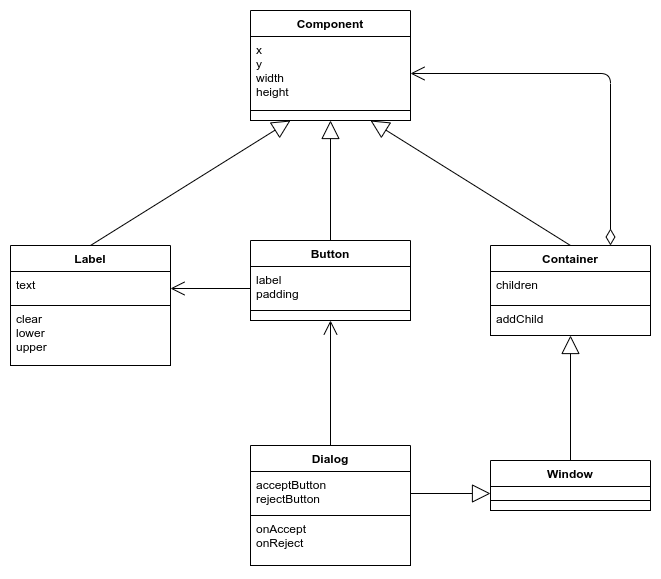

The diagram above was exported from draw.io. Its source (the exported page's mxGraphModel, read from the mxfile embedded in the PNG):
<mxGraphModel dx="1090" dy="764" grid="1" gridSize="10" guides="1" tooltips="1" connect="1" arrows="1" fold="1" page="1" pageScale="1" pageWidth="827" pageHeight="1169" background="#FFFFFF" math="0" shadow="0">
  <root>
    <mxCell id="0" />
    <mxCell id="1" parent="0" />
    <mxCell id="35" value="Container" style="swimlane;fontStyle=1;align=center;verticalAlign=top;childLayout=stackLayout;horizontal=1;startSize=26;horizontalStack=0;resizeParent=1;resizeParentMax=0;resizeLast=0;collapsible=1;marginBottom=0;fontColor=#000000;strokeColor=#000000;fillColor=#FFFFFF;" parent="1" vertex="1">
      <mxGeometry x="520" y="275" width="160" height="90" as="geometry" />
    </mxCell>
    <mxCell id="36" value="children" style="text;strokeColor=#000000;fillColor=#FFFFFF;align=left;verticalAlign=top;spacingLeft=4;spacingRight=4;overflow=hidden;rotatable=0;points=[[0,0.5],[1,0.5]];portConstraint=eastwest;fontColor=#000000;" parent="35" vertex="1">
      <mxGeometry y="26" width="160" height="34" as="geometry" />
    </mxCell>
    <mxCell id="38" value="addChild" style="text;strokeColor=#000000;fillColor=#FFFFFF;align=left;verticalAlign=top;spacingLeft=4;spacingRight=4;overflow=hidden;rotatable=0;points=[[0,0.5],[1,0.5]];portConstraint=eastwest;fontColor=#000000;" parent="35" vertex="1">
      <mxGeometry y="60" width="160" height="30" as="geometry" />
    </mxCell>
    <mxCell id="50" value="" style="endArrow=open;html=1;endSize=12;startArrow=diamondThin;startSize=14;startFill=0;edgeStyle=orthogonalEdgeStyle;align=left;verticalAlign=bottom;fontColor=#000000;strokeColor=#000000;exitX=0.75;exitY=0;exitDx=0;exitDy=0;entryX=1;entryY=0.5;entryDx=0;entryDy=0;" parent="1" edge="1" target="88" source="35">
      <mxGeometry x="-1" y="3" relative="1" as="geometry">
        <mxPoint x="680" y="640" as="sourcePoint" />
        <mxPoint x="270" y="440" as="targetPoint" />
      </mxGeometry>
    </mxCell>
    <mxCell id="56" value="Dialog" style="swimlane;fontStyle=1;align=center;verticalAlign=top;childLayout=stackLayout;horizontal=1;startSize=26;horizontalStack=0;resizeParent=1;resizeParentMax=0;resizeLast=0;collapsible=1;marginBottom=0;fontColor=#000000;strokeColor=#000000;fillColor=#FFFFFF;" parent="1" vertex="1">
      <mxGeometry x="280" y="475" width="160" height="120" as="geometry" />
    </mxCell>
    <mxCell id="57" value="acceptButton&#10;rejectButton" style="text;strokeColor=#000000;fillColor=#FFFFFF;align=left;verticalAlign=top;spacingLeft=4;spacingRight=4;overflow=hidden;rotatable=0;points=[[0,0.5],[1,0.5]];portConstraint=eastwest;fontColor=#000000;" parent="56" vertex="1">
      <mxGeometry y="26" width="160" height="44" as="geometry" />
    </mxCell>
    <mxCell id="59" value="onAccept&#10;onReject" style="text;strokeColor=#000000;fillColor=#FFFFFF;align=left;verticalAlign=top;spacingLeft=4;spacingRight=4;overflow=hidden;rotatable=0;points=[[0,0.5],[1,0.5]];portConstraint=eastwest;fontColor=#000000;" parent="56" vertex="1">
      <mxGeometry y="70" width="160" height="50" as="geometry" />
    </mxCell>
    <mxCell id="60" value="Label" style="swimlane;fontStyle=1;align=center;verticalAlign=top;childLayout=stackLayout;horizontal=1;startSize=26;horizontalStack=0;resizeParent=1;resizeParentMax=0;resizeLast=0;collapsible=1;marginBottom=0;fontColor=#000000;strokeColor=#000000;fillColor=#FFFFFF;" parent="1" vertex="1">
      <mxGeometry x="40" y="275" width="160" height="120" as="geometry" />
    </mxCell>
    <mxCell id="61" value="text" style="text;strokeColor=#000000;fillColor=#FFFFFF;align=left;verticalAlign=top;spacingLeft=4;spacingRight=4;overflow=hidden;rotatable=0;points=[[0,0.5],[1,0.5]];portConstraint=eastwest;fontColor=#000000;" parent="60" vertex="1">
      <mxGeometry y="26" width="160" height="34" as="geometry" />
    </mxCell>
    <mxCell id="63" value="clear&#10;lower&#10;upper" style="text;strokeColor=#000000;fillColor=#FFFFFF;align=left;verticalAlign=top;spacingLeft=4;spacingRight=4;overflow=hidden;rotatable=0;points=[[0,0.5],[1,0.5]];portConstraint=eastwest;fontColor=#000000;" parent="60" vertex="1">
      <mxGeometry y="60" width="160" height="60" as="geometry" />
    </mxCell>
    <mxCell id="64" value="Window" style="swimlane;fontStyle=1;align=center;verticalAlign=top;childLayout=stackLayout;horizontal=1;startSize=26;horizontalStack=0;resizeParent=1;resizeParentMax=0;resizeLast=0;collapsible=1;marginBottom=0;fontColor=#000000;strokeColor=#000000;fillColor=#FFFFFF;" parent="1" vertex="1">
      <mxGeometry x="520" y="490" width="160" height="50" as="geometry" />
    </mxCell>
    <mxCell id="65" value="" style="text;strokeColor=#000000;fillColor=#FFFFFF;align=left;verticalAlign=top;spacingLeft=4;spacingRight=4;overflow=hidden;rotatable=0;points=[[0,0.5],[1,0.5]];portConstraint=eastwest;fontColor=#000000;" parent="64" vertex="1">
      <mxGeometry y="26" width="160" height="14" as="geometry" />
    </mxCell>
    <mxCell id="67" value="" style="text;strokeColor=#000000;fillColor=#FFFFFF;align=left;verticalAlign=top;spacingLeft=4;spacingRight=4;overflow=hidden;rotatable=0;points=[[0,0.5],[1,0.5]];portConstraint=eastwest;fontColor=#000000;" parent="64" vertex="1">
      <mxGeometry y="40" width="160" height="10" as="geometry" />
    </mxCell>
    <mxCell id="75" value="" style="endArrow=open;endFill=1;endSize=12;html=1;fontColor=#000000;strokeColor=#000000;entryX=0.5;entryY=1;entryDx=0;entryDy=0;entryPerimeter=0;exitX=0.5;exitY=0;exitDx=0;exitDy=0;" parent="1" edge="1" target="86" source="56">
      <mxGeometry width="160" relative="1" as="geometry">
        <mxPoint x="80" y="760" as="sourcePoint" />
        <mxPoint x="200" y="760" as="targetPoint" />
      </mxGeometry>
    </mxCell>
    <mxCell id="80" value="" style="endArrow=block;endSize=16;endFill=0;html=1;strokeColor=#000000;fontColor=#000000;labelBackgroundColor=#FFFFFF;entryX=0;entryY=0.5;entryDx=0;entryDy=0;exitX=1;exitY=0.5;exitDx=0;exitDy=0;" parent="1" edge="1" target="65" source="57">
      <mxGeometry width="160" relative="1" as="geometry">
        <mxPoint x="280" y="760" as="sourcePoint" />
        <mxPoint x="400" y="760" as="targetPoint" />
      </mxGeometry>
    </mxCell>
    <mxCell id="81" value="" style="endArrow=block;endSize=16;endFill=0;html=1;strokeColor=#000000;fontColor=#000000;labelBackgroundColor=#FFFFFF;exitX=0.5;exitY=0;exitDx=0;exitDy=0;entryX=0.25;entryY=1;entryDx=0;entryDy=0;" parent="1" edge="1" target="87" source="60">
      <mxGeometry width="160" relative="1" as="geometry">
        <mxPoint x="280" y="800" as="sourcePoint" />
        <mxPoint x="260" y="200" as="targetPoint" />
      </mxGeometry>
    </mxCell>
    <mxCell id="82" value="" style="endArrow=block;endSize=16;endFill=0;html=1;strokeColor=#000000;fontColor=#000000;labelBackgroundColor=#FFFFFF;exitX=0.5;exitY=0;exitDx=0;exitDy=0;entryX=0.5;entryY=1;entryDx=0;entryDy=0;entryPerimeter=0;" parent="1" edge="1" target="89" source="84">
      <mxGeometry width="160" relative="1" as="geometry">
        <mxPoint x="280" y="840" as="sourcePoint" />
        <mxPoint x="370" y="200" as="targetPoint" />
      </mxGeometry>
    </mxCell>
    <mxCell id="83" value="" style="endArrow=block;endSize=16;endFill=0;html=1;strokeColor=#000000;fontColor=#000000;labelBackgroundColor=#FFFFFF;exitX=0.5;exitY=0;exitDx=0;exitDy=0;entryX=0.75;entryY=1;entryDx=0;entryDy=0;entryPerimeter=0;" parent="1" edge="1" target="89" source="35">
      <mxGeometry width="160" relative="1" as="geometry">
        <mxPoint x="280" y="880" as="sourcePoint" />
        <mxPoint x="490" y="190" as="targetPoint" />
      </mxGeometry>
    </mxCell>
    <mxCell id="84" value="Button" style="swimlane;fontStyle=1;align=center;verticalAlign=top;childLayout=stackLayout;horizontal=1;startSize=26;horizontalStack=0;resizeParent=1;resizeParentMax=0;resizeLast=0;collapsible=1;marginBottom=0;fontColor=#000000;strokeColor=#000000;fillColor=#FFFFFF;" vertex="1" parent="1">
      <mxGeometry x="280" y="270" width="160" height="80" as="geometry" />
    </mxCell>
    <mxCell id="85" value="label&#10;padding" style="text;strokeColor=#000000;fillColor=#FFFFFF;align=left;verticalAlign=top;spacingLeft=4;spacingRight=4;overflow=hidden;rotatable=0;points=[[0,0.5],[1,0.5]];portConstraint=eastwest;fontColor=#000000;" vertex="1" parent="84">
      <mxGeometry y="26" width="160" height="44" as="geometry" />
    </mxCell>
    <mxCell id="86" value="" style="text;strokeColor=#000000;fillColor=#FFFFFF;align=left;verticalAlign=top;spacingLeft=4;spacingRight=4;overflow=hidden;rotatable=0;points=[[0,0.5],[1,0.5]];portConstraint=eastwest;fontColor=#000000;" vertex="1" parent="84">
      <mxGeometry y="70" width="160" height="10" as="geometry" />
    </mxCell>
    <mxCell id="87" value="Component" style="swimlane;fontStyle=1;align=center;verticalAlign=top;childLayout=stackLayout;horizontal=1;startSize=26;horizontalStack=0;resizeParent=1;resizeParentMax=0;resizeLast=0;collapsible=1;marginBottom=0;fontColor=#000000;strokeColor=#000000;fillColor=#FFFFFF;" vertex="1" parent="1">
      <mxGeometry x="280" y="40" width="160" height="110" as="geometry" />
    </mxCell>
    <mxCell id="88" value="x&#10;y&#10;width&#10;height" style="text;strokeColor=#000000;fillColor=#FFFFFF;align=left;verticalAlign=top;spacingLeft=4;spacingRight=4;overflow=hidden;rotatable=0;points=[[0,0.5],[1,0.5]];portConstraint=eastwest;fontColor=#000000;" vertex="1" parent="87">
      <mxGeometry y="26" width="160" height="74" as="geometry" />
    </mxCell>
    <mxCell id="89" value="" style="text;strokeColor=#000000;fillColor=#FFFFFF;align=left;verticalAlign=top;spacingLeft=4;spacingRight=4;overflow=hidden;rotatable=0;points=[[0,0.5],[1,0.5]];portConstraint=eastwest;fontColor=#000000;" vertex="1" parent="87">
      <mxGeometry y="100" width="160" height="10" as="geometry" />
    </mxCell>
    <mxCell id="90" value="" style="endArrow=block;endSize=16;endFill=0;html=1;strokeColor=#000000;fontColor=#000000;labelBackgroundColor=#FFFFFF;entryX=0.5;entryY=1;entryDx=0;entryDy=0;entryPerimeter=0;exitX=0.5;exitY=0;exitDx=0;exitDy=0;" edge="1" parent="1" source="64" target="38">
      <mxGeometry width="160" relative="1" as="geometry">
        <mxPoint x="290" y="770" as="sourcePoint" />
        <mxPoint x="410" y="770" as="targetPoint" />
      </mxGeometry>
    </mxCell>
    <mxCell id="91" value="" style="endArrow=open;endFill=1;endSize=12;html=1;fontColor=#000000;strokeColor=#000000;entryX=1;entryY=0.5;entryDx=0;entryDy=0;exitX=0;exitY=0.5;exitDx=0;exitDy=0;" edge="1" parent="1" source="85" target="61">
      <mxGeometry width="160" relative="1" as="geometry">
        <mxPoint x="370" y="510" as="sourcePoint" />
        <mxPoint x="380" y="420" as="targetPoint" />
      </mxGeometry>
    </mxCell>
  </root>
</mxGraphModel>